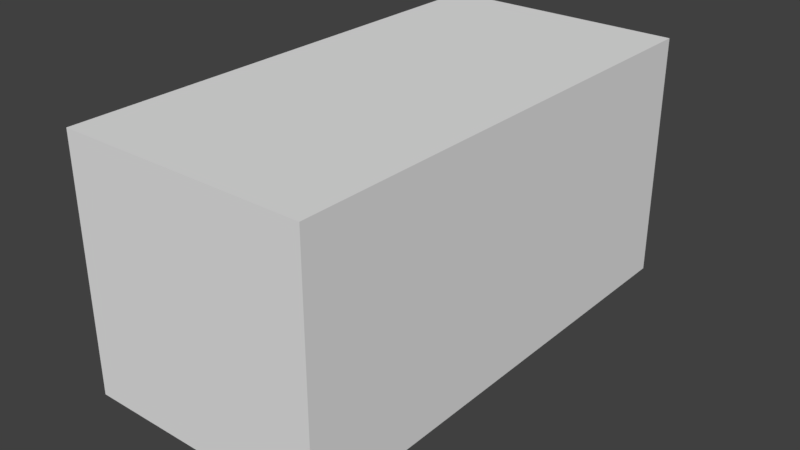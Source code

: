# Source: stage1.blend  (saved by Blender 2.79.0; exported with 4.5.12 LTS)
import bpy
from mathutils import Matrix  # noqa: F401  (used for matrix-valued properties, if any)

bpy.ops.wm.read_factory_settings(use_empty=True)
scene = bpy.context.scene
scene.name = 'Scene'

# ---- collections
col_collection_1 = bpy.data.collections.new('Collection 1'); scene.collection.children.link(col_collection_1)
col_collection_1.hide_render = True
col_collection_1.hide_viewport = True
col_collection_2 = bpy.data.collections.new('Collection 2'); scene.collection.children.link(col_collection_2)
col_collection_2.hide_render = True
col_collection_2.hide_viewport = True
col_collection_3 = bpy.data.collections.new('Collection 3'); scene.collection.children.link(col_collection_3)

# ---- world
world_world = bpy.data.worlds.new('World'); scene.world = world_world
world_world.color = (0.05088, 0.05088, 0.05088)
world_world.use_sun_shadow = False
world_world.sun_shadow_jitter_overblur = 0.0
world_world.cycles.sampling_method = 'MANUAL'

# ---- meshes
me_cube_013 = bpy.data.meshes.new('Cube.013')
me_cube_013.from_pydata([(3.0, 1.0, 1.0), (3.0, 1.0, -1.0), (3.0, -1.0, -1.0), (3.0, -1.0, 1.0)], [], [(1, 2, 3, 0)])
me_cube_013.use_remesh_preserve_volume = False
me_cube_013.use_remesh_preserve_attributes = False
me_cube_013.use_mirror_vertex_groups = False
me_cube_013.update()
me_cube_012 = bpy.data.meshes.new('Cube.012')
me_cube_012.from_pydata([(-1.0, 1.0, -1.0), (-1.0, -1.0, -1.0), (-1.0, -1.0, 1.0), (-1.0, 1.0, 1.0)], [], [(1, 0, 3, 2)])
me_cube_012.use_remesh_preserve_volume = False
me_cube_012.use_remesh_preserve_attributes = False
me_cube_012.use_mirror_vertex_groups = False
me_cube_012.update()
me_cube_011 = bpy.data.meshes.new('Cube.011')
me_cube_011.from_pydata([(3.0, -1.0, 1.0), (1.0, -1.0, -1.0), (1.0, -1.0, 1.0), (3.0, -1.0, -1.0)], [], [(2, 0, 3, 1)])
me_cube_011.use_remesh_preserve_volume = False
me_cube_011.use_remesh_preserve_attributes = False
me_cube_011.use_mirror_vertex_groups = False
me_cube_011.update()
me_cube_010 = bpy.data.meshes.new('Cube.010')
me_cube_010.from_pydata([(1.0, 1.0, -1.0), (1.0, 1.0, 1.0), (3.0, 1.0, 1.0), (3.0, 1.0, -1.0)], [], [(0, 3, 2, 1)])
me_cube_010.use_remesh_preserve_volume = False
me_cube_010.use_remesh_preserve_attributes = False
me_cube_010.use_mirror_vertex_groups = False
me_cube_010.update()
me_cube_009 = bpy.data.meshes.new('Cube.009')
me_cube_009.from_pydata([(1.0, -1.0, 1.0), (1.0, -3.0, 1.0), (1.0, -1.0, -1.0), (1.0, -3.0, -1.0)], [], [(2, 3, 1, 0)])
me_cube_009.use_remesh_preserve_volume = False
me_cube_009.use_remesh_preserve_attributes = False
me_cube_009.use_mirror_vertex_groups = False
me_cube_009.update()
me_cube_008 = bpy.data.meshes.new('Cube.008')
me_cube_008.from_pydata([(1.0, -1.0, -1.0), (3.0, -1.0, -1.0), (1.0, 1.0, -1.0), (3.0, 1.0, -1.0)], [], [(0, 1, 3, 2)])
me_cube_008.use_remesh_preserve_volume = False
me_cube_008.use_remesh_preserve_attributes = False
me_cube_008.use_mirror_vertex_groups = False
me_cube_008.update()
me_cube_007 = bpy.data.meshes.new('Cube.007')
me_cube_007.from_pydata([(-1.0, 1.0, 1.0), (-1.0, 1.0, -1.0), (1.0, 1.0, -1.0), (1.0, 1.0, 1.0)], [], [(1, 2, 3, 0)])
me_cube_007.use_remesh_preserve_volume = False
me_cube_007.use_remesh_preserve_attributes = False
me_cube_007.use_mirror_vertex_groups = False
me_cube_007.update()
me_cube_006 = bpy.data.meshes.new('Cube.006')
me_cube_006.from_pydata([(-1.0, 1.0, -1.0), (-1.0, -1.0, -1.0), (1.0, 1.0, -1.0), (1.0, -1.0, -1.0)], [], [(0, 1, 3, 2)])
me_cube_006.use_remesh_preserve_volume = False
me_cube_006.use_remesh_preserve_attributes = False
me_cube_006.use_mirror_vertex_groups = False
me_cube_006.update()
me_cube_005 = bpy.data.meshes.new('Cube.005')
me_cube_005.from_pydata([(-1.0, -1.0, 1.0), (-1.0, -3.0, 1.0), (-1.0, -1.0, -1.0), (-1.0, -3.0, -1.0)], [], [(0, 1, 3, 2)])
me_cube_005.use_remesh_preserve_volume = False
me_cube_005.use_remesh_preserve_attributes = False
me_cube_005.use_mirror_vertex_groups = False
me_cube_005.update()
me_cube_004 = bpy.data.meshes.new('Cube.004')
me_cube_004.from_pydata([(-1.0, -1.0, -1.0), (-1.0, -3.0, -1.0), (1.0, -3.0, -1.0), (1.0, -1.0, -1.0)], [], [(0, 1, 2, 3)])
me_cube_004.use_remesh_preserve_volume = False
me_cube_004.use_remesh_preserve_attributes = False
me_cube_004.use_mirror_vertex_groups = False
me_cube_004.update()
me_cube_001 = bpy.data.meshes.new('Cube.001')
me_cube_001.from_pydata([(-1.0, -3.0, -1.0), (-1.0, -3.0, 1.0), (1.0, -3.0, 1.0), (1.0, -3.0, -1.0)], [], [(3, 0, 1, 2)])
me_cube_001.use_remesh_preserve_volume = False
me_cube_001.use_remesh_preserve_attributes = False
me_cube_001.use_mirror_vertex_groups = False
me_cube_001.update()
me_cube_018 = bpy.data.meshes.new('Cube.018')
me_cube_018.from_pydata([(-1.0, -1.0, -1.0), (-1.0, -1.0, 1.0), (1.0, -1.0, -1.0), (1.0, -1.0, 1.0)], [], [(2, 3, 1, 0)])
me_cube_018.use_remesh_preserve_volume = False
me_cube_018.use_remesh_preserve_attributes = False
me_cube_018.use_mirror_vertex_groups = False
me_cube_018.update()
me_cube_017 = bpy.data.meshes.new('Cube.017')
me_cube_017.from_pydata([(-1.0, 1.0, -1.0), (-1.0, 1.0, 1.0), (1.0, 1.0, -1.0), (1.0, 1.0, 1.0)], [], [(0, 1, 3, 2)])
me_cube_017.use_remesh_preserve_volume = False
me_cube_017.use_remesh_preserve_attributes = False
me_cube_017.use_mirror_vertex_groups = False
me_cube_017.update()
me_cube_016 = bpy.data.meshes.new('Cube.016')
me_cube_016.from_pydata([(-1.0, 1.0, -1.0), (-1.0, -1.0, -1.0), (-1.0, -1.0, 1.0), (-1.0, 1.0, 1.0)], [], [(1, 2, 3, 0)])
me_cube_016.use_remesh_preserve_volume = False
me_cube_016.use_remesh_preserve_attributes = False
me_cube_016.use_mirror_vertex_groups = False
me_cube_016.update()
me_cube_015 = bpy.data.meshes.new('Cube.015')
me_cube_015.from_pydata([(-1.0, -1.0, 1.0), (-1.0, 1.0, 1.0), (1.0, -1.0, 1.0), (1.0, 1.0, 1.0)], [], [(3, 1, 0, 2)])
me_cube_015.use_remesh_preserve_volume = False
me_cube_015.use_remesh_preserve_attributes = False
me_cube_015.use_mirror_vertex_groups = False
me_cube_015.update()
me_cube_014 = bpy.data.meshes.new('Cube.014')
me_cube_014.from_pydata([(-1.0, -1.0, -1.0), (-1.0, 1.0, -1.0), (1.0, -1.0, -1.0), (1.0, 1.0, -1.0)], [], [(1, 3, 2, 0)])
me_cube_014.use_remesh_preserve_volume = False
me_cube_014.use_remesh_preserve_attributes = False
me_cube_014.use_mirror_vertex_groups = False
me_cube_014.update()
me_cube_002 = bpy.data.meshes.new('Cube.002')
me_cube_002.from_pydata([(1.0, 1.0, -1.0), (1.0, 1.0, 1.0), (1.0, -1.0, -1.0), (1.0, -1.0, 1.0)], [], [(0, 1, 3, 2)])
me_cube_002.use_remesh_preserve_volume = False
me_cube_002.use_remesh_preserve_attributes = False
me_cube_002.use_mirror_vertex_groups = False
me_cube_002.update()
me_cube_023 = bpy.data.meshes.new('Cube.023')
me_cube_023.from_pydata([(-1.0, -1.0, -1.0), (-1.0, -1.0, 1.0), (1.0, -1.0, -1.0), (1.0, -1.0, 1.0)], [], [(2, 3, 1, 0)])
me_cube_023.use_remesh_preserve_volume = False
me_cube_023.use_remesh_preserve_attributes = False
me_cube_023.use_mirror_vertex_groups = False
me_cube_023.update()
me_cube_022 = bpy.data.meshes.new('Cube.022')
me_cube_022.from_pydata([(-1.0, 1.0, -1.0), (-1.0, 1.0, 1.0), (1.0, 1.0, -1.0), (1.0, 1.0, 1.0)], [], [(0, 1, 3, 2)])
me_cube_022.use_remesh_preserve_volume = False
me_cube_022.use_remesh_preserve_attributes = False
me_cube_022.use_mirror_vertex_groups = False
me_cube_022.update()
me_cube_021 = bpy.data.meshes.new('Cube.021')
me_cube_021.from_pydata([(-1.0, 1.0, -1.0), (-1.0, -1.0, -1.0), (-1.0, -1.0, 1.0), (-1.0, 1.0, 1.0)], [], [(1, 2, 3, 0)])
me_cube_021.use_remesh_preserve_volume = False
me_cube_021.use_remesh_preserve_attributes = False
me_cube_021.use_mirror_vertex_groups = False
me_cube_021.update()
me_cube_020 = bpy.data.meshes.new('Cube.020')
me_cube_020.from_pydata([(-1.0, -1.0, 1.0), (-1.0, 1.0, 1.0), (1.0, -1.0, 1.0), (1.0, 1.0, 1.0)], [], [(3, 1, 0, 2)])
me_cube_020.use_remesh_preserve_volume = False
me_cube_020.use_remesh_preserve_attributes = False
me_cube_020.use_mirror_vertex_groups = False
me_cube_020.update()
me_cube_019 = bpy.data.meshes.new('Cube.019')
me_cube_019.from_pydata([(-1.0, -1.0, -1.0), (-1.0, 1.0, -1.0), (1.0, -1.0, -1.0), (1.0, 1.0, -1.0)], [], [(1, 3, 2, 0)])
me_cube_019.use_remesh_preserve_volume = False
me_cube_019.use_remesh_preserve_attributes = False
me_cube_019.use_mirror_vertex_groups = False
me_cube_019.update()
me_cube_003 = bpy.data.meshes.new('Cube.003')
me_cube_003.from_pydata([(1.0, 1.0, -1.0), (1.0, 1.0, 1.0), (1.0, -1.0, -1.0), (1.0, -1.0, 1.0)], [], [(0, 1, 3, 2)])
me_cube_003.use_remesh_preserve_volume = False
me_cube_003.use_remesh_preserve_attributes = False
me_cube_003.use_mirror_vertex_groups = False
me_cube_003.update()

# ---- objects
ob_cube_012 = bpy.data.objects.new('Cube.012', me_cube_013)
ob_cube_011 = bpy.data.objects.new('Cube.011', me_cube_012)
ob_cube_010 = bpy.data.objects.new('Cube.010', me_cube_011)
ob_cube_009 = bpy.data.objects.new('Cube.009', me_cube_010)
ob_cube_008 = bpy.data.objects.new('Cube.008', me_cube_009)
ob_cube_007 = bpy.data.objects.new('Cube.007', me_cube_008)
ob_cube_006 = bpy.data.objects.new('Cube.006', me_cube_007)
ob_cube_005 = bpy.data.objects.new('Cube.005', me_cube_006)
ob_cube_004 = bpy.data.objects.new('Cube.004', me_cube_005)
ob_cube_003 = bpy.data.objects.new('Cube.003', me_cube_004)
ob_cube = bpy.data.objects.new('Cube', me_cube_001)
ob_cube_017 = bpy.data.objects.new('Cube.017', me_cube_018)
ob_cube_016 = bpy.data.objects.new('Cube.016', me_cube_017)
ob_cube_015 = bpy.data.objects.new('Cube.015', me_cube_016)
ob_cube_014 = bpy.data.objects.new('Cube.014', me_cube_015)
ob_cube_013 = bpy.data.objects.new('Cube.013', me_cube_014)
ob_cube_001 = bpy.data.objects.new('Cube.001', me_cube_002)
ob_cube_022 = bpy.data.objects.new('Cube.022', me_cube_023)
ob_cube_021 = bpy.data.objects.new('Cube.021', me_cube_022)
ob_cube_020 = bpy.data.objects.new('Cube.020', me_cube_021)
ob_cube_019 = bpy.data.objects.new('Cube.019', me_cube_020)
ob_cube_018 = bpy.data.objects.new('Cube.018', me_cube_019)
ob_cube_002 = bpy.data.objects.new('Cube.002', me_cube_003)

# ---- transforms, parenting, visibility, modifiers, constraints
ob_cube_012.location = (0.0, 0.0, 3.0)
ob_cube_012.scale = (3.0, 3.0, 3.0)
ob_cube_012.lineart.crease_threshold = 0.0
ob_cube_011.location = (0.0, 0.0, 3.0)
ob_cube_011.scale = (3.0, 3.0, 3.0)
ob_cube_011.lineart.crease_threshold = 0.0
ob_cube_010.location = (0.0, 0.0, 3.0)
ob_cube_010.scale = (3.0, 3.0, 3.0)
ob_cube_010.lineart.crease_threshold = 0.0
ob_cube_009.location = (0.0, 0.0, 3.0)
ob_cube_009.scale = (3.0, 3.0, 3.0)
ob_cube_009.lineart.crease_threshold = 0.0
ob_cube_008.location = (0.0, 0.0, 3.0)
ob_cube_008.scale = (3.0, 3.0, 3.0)
ob_cube_008.lineart.crease_threshold = 0.0
ob_cube_007.location = (0.0, 0.0, 3.0)
ob_cube_007.scale = (3.0, 3.0, 3.0)
ob_cube_007.lineart.crease_threshold = 0.0
ob_cube_006.location = (0.0, 0.0, 3.0)
ob_cube_006.scale = (3.0, 3.0, 3.0)
ob_cube_006.lineart.crease_threshold = 0.0
ob_cube_005.location = (0.0, 0.0, 3.0)
ob_cube_005.scale = (3.0, 3.0, 3.0)
ob_cube_005.lineart.crease_threshold = 0.0
ob_cube_004.location = (0.0, 0.0, 3.0)
ob_cube_004.scale = (3.0, 3.0, 3.0)
ob_cube_004.lineart.crease_threshold = 0.0
ob_cube_003.location = (0.0, 0.0, 3.0)
ob_cube_003.scale = (3.0, 3.0, 3.0)
ob_cube_003.lineart.crease_threshold = 0.0
ob_cube.location = (0.0, 0.0, 3.0)
ob_cube.scale = (3.0, 3.0, 3.0)
ob_cube.lineart.crease_threshold = 0.0
ob_cube_017.location = (3.0, 0.0, 2.75)
ob_cube_017.scale = (5.94, 2.97, 2.97)
ob_cube_017.lineart.crease_threshold = 0.0
ob_cube_016.location = (3.0, 0.0, 2.75)
ob_cube_016.scale = (5.94, 2.97, 2.97)
ob_cube_016.lineart.crease_threshold = 0.0
ob_cube_015.location = (3.0, 0.0, 2.75)
ob_cube_015.scale = (5.94, 2.97, 2.97)
ob_cube_015.lineart.crease_threshold = 0.0
ob_cube_014.location = (3.0, 0.0, 2.75)
ob_cube_014.scale = (5.94, 2.97, 2.97)
ob_cube_014.lineart.crease_threshold = 0.0
ob_cube_013.location = (3.0, 0.0, 2.75)
ob_cube_013.scale = (5.94, 2.97, 2.97)
ob_cube_013.lineart.crease_threshold = 0.0
ob_cube_001.location = (3.0, 0.0, 2.75)
ob_cube_001.scale = (5.94, 2.97, 2.97)
ob_cube_001.lineart.crease_threshold = 0.0
ob_cube_022.location = (0.0, -3.0, 2.75)
ob_cube_022.scale = (2.97, 5.94, 2.97)
ob_cube_022.lineart.crease_threshold = 0.0
ob_cube_021.location = (0.0, -3.0, 2.75)
ob_cube_021.scale = (2.97, 5.94, 2.97)
ob_cube_021.lineart.crease_threshold = 0.0
ob_cube_020.location = (0.0, -3.0, 2.75)
ob_cube_020.scale = (2.97, 5.94, 2.97)
ob_cube_020.lineart.crease_threshold = 0.0
ob_cube_019.location = (0.0, -3.0, 2.75)
ob_cube_019.scale = (2.97, 5.94, 2.97)
ob_cube_019.lineart.crease_threshold = 0.0
ob_cube_018.location = (0.0, -3.0, 2.75)
ob_cube_018.scale = (2.97, 5.94, 2.97)
ob_cube_018.lineart.crease_threshold = 0.0
ob_cube_002.location = (0.0, -3.0, 2.75)
ob_cube_002.scale = (2.97, 5.94, 2.97)
ob_cube_002.lineart.crease_threshold = 0.0

# ---- collection membership
col_collection_1.objects.link(ob_cube_012)
col_collection_1.objects.link(ob_cube_011)
col_collection_1.objects.link(ob_cube_010)
col_collection_1.objects.link(ob_cube_009)
col_collection_1.objects.link(ob_cube_008)
col_collection_1.objects.link(ob_cube_007)
col_collection_1.objects.link(ob_cube_006)
col_collection_1.objects.link(ob_cube_005)
col_collection_1.objects.link(ob_cube_004)
col_collection_1.objects.link(ob_cube_003)
col_collection_1.objects.link(ob_cube)
col_collection_2.objects.link(ob_cube_017)
col_collection_2.objects.link(ob_cube_016)
col_collection_2.objects.link(ob_cube_015)
col_collection_2.objects.link(ob_cube_014)
col_collection_2.objects.link(ob_cube_013)
col_collection_2.objects.link(ob_cube_001)
col_collection_3.objects.link(ob_cube_022)
col_collection_3.objects.link(ob_cube_021)
col_collection_3.objects.link(ob_cube_020)
col_collection_3.objects.link(ob_cube_019)
col_collection_3.objects.link(ob_cube_018)
col_collection_3.objects.link(ob_cube_002)

# ---- scene / render settings (as saved in the file)
scene.frame_start = 1; scene.frame_end = 250; scene.frame_set(1)
scene.render.engine = 'BLENDER_EEVEE_NEXT'
scene.render.resolution_percentage = 50
scene.render.dither_intensity = 0.0
scene.cycles.use_denoising = False
scene.cycles.samples = 128
scene.cycles.sampling_pattern = 'TABULATED_SOBOL'
scene.cycles.use_adaptive_sampling = False
scene.cycles.use_light_tree = False
scene.cycles.blur_glossy = 0.0
scene.cycles.sample_clamp_indirect = 0.0
scene.view_settings.view_transform = 'Standard'
bpy.context.view_layer.update()

# ---- added for rendering (the .blend has no active camera and no usable light): camera, sun
cam_auto = bpy.data.cameras.new('AutoCamera')
cam_auto.lens = 50.0
cam_auto.sensor_width = 36.0
cam_auto.clip_end = 1000.0
ob_auto_camera = bpy.data.objects.new('AutoCamera', cam_auto)
scene.collection.objects.link(ob_auto_camera)
ob_auto_camera.location = (13.7985, -19.5402, 13.3868)
ob_auto_camera.rotation_euler = (1.09748, -7.21219e-08, 0.694738)
scene.camera = ob_auto_camera
light_auto_sun = bpy.data.lights.new('AutoSun', 'SUN')
light_auto_sun.energy = 3.0
light_auto_sun.angle = 0.0523599
ob_auto_sun = bpy.data.objects.new('AutoSun', light_auto_sun)
scene.collection.objects.link(ob_auto_sun)
ob_auto_sun.rotation_euler = (0.872665, 0.174533, 0.523599)
bpy.context.view_layer.update()
